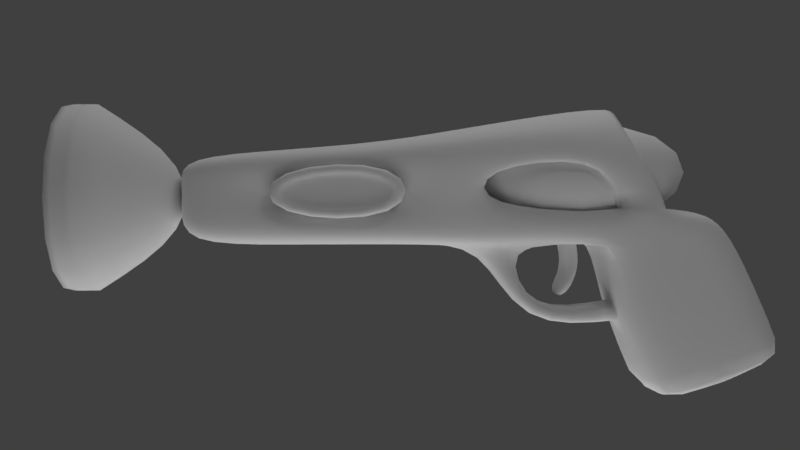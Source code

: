 # Source: Guns.blend  (saved by Blender 2.77.0; exported with 4.5.12 LTS)
import bpy
from mathutils import Matrix  # noqa: F401  (used for matrix-valued properties, if any)

bpy.ops.wm.read_factory_settings(use_empty=True)
scene = bpy.context.scene
scene.name = 'Scene'

# ---- collections
col_collection_1 = bpy.data.collections.new('Collection 1'); scene.collection.children.link(col_collection_1)

# ---- materials (node trees are filled in below, after node groups)
mat_material_001 = bpy.data.materials.new('Material.001')
mat_material_001.alpha_threshold = 0.0
mat_material_001.roughness = 0.5
mat_normalcheck = bpy.data.materials.new('NormalCheck')
mat_normalcheck.alpha_threshold = 0.0
mat_normalcheck.roughness = 0.5
mat_material = bpy.data.materials.new('Material')
mat_material.alpha_threshold = 0.0
mat_material.roughness = 0.5
mat_material.line_color = (0.0, 0.0, 0.0, 1.0)

# ---- material node trees
mat_material_001.use_nodes = True; mat_material_001.node_tree.nodes.clear()
_N = mat_material_001.node_tree.nodes; _L = mat_material_001.node_tree.links
n0 = _N.new('ShaderNodeOutputMaterial'); n0.name = 'Material Output'; n0.location = (300, 300)
n1 = _N.new('ShaderNodeEmission'); n1.name = 'Emission'; n1.location = (10, 300)
n1.inputs[0].default_value = (0.8, 0.8, 0.8, 1.0)
_L.new(n1.outputs[0], n0.inputs[0])
n0.is_active_output = True
mat_normalcheck.use_nodes = True; mat_normalcheck.node_tree.nodes.clear()
_N = mat_normalcheck.node_tree.nodes; _L = mat_normalcheck.node_tree.links
n0 = _N.new('ShaderNodeOutputMaterial'); n0.name = 'Material Output'; n0.location = (688, 325)
n1 = _N.new('ShaderNodeMixShader'); n1.name = 'Mix Shader'; n1.location = (391, 343)
n2 = _N.new('ShaderNodeBsdfDiffuse'); n2.name = 'Diffuse BSDF'; n2.location = (-282, 316)
n3 = _N.new('ShaderNodeBsdfDiffuse'); n3.name = 'Diffuse BSDF.001'; n3.location = (-290, 169)
n3.inputs[0].default_value = (0.8, 0.0, 0.001674, 1.0)
n4 = _N.new('ShaderNodeNewGeometry'); n4.name = 'Geometry'; n4.location = (11, 552)
_L.new(n2.outputs[0], n1.inputs[1])
_L.new(n1.outputs[0], n0.inputs[0])
_L.new(n3.outputs[0], n1.inputs[2])
_L.new(n4.outputs[6], n1.inputs[0])
n0.is_active_output = True

# ---- world
world_world = bpy.data.worlds.new('World'); scene.world = world_world
world_world.color = (0.05088, 0.05088, 0.05088)
world_world.use_sun_shadow = False
world_world.sun_shadow_jitter_overblur = 0.0
world_world.cycles.sampling_method = 'MANUAL'

# ---- cameras
cam_camera = bpy.data.cameras.new('Camera')
cam_camera.clip_end = 100.0
cam_camera.lens = 35.0
cam_camera.sensor_width = 32.0
cam_camera.sensor_height = 18.0
cam_camera.ortho_scale = 7.314
cam_camera.dof.focus_distance = 0.0

# ---- lights
light_lamp = bpy.data.lights.new('Lamp', 'POINT')
light_lamp.transmission_factor = 0.0
light_lamp.cutoff_distance = 30.0
light_lamp.energy = 100.0
light_lamp.shadow_buffer_clip_start = 1.001
light_lamp.shadow_soft_size = 0.1
light_lamp.shadow_maximum_resolution = 0.006
light_lamp.use_absolute_resolution = True

# ---- meshes
me_plane_001 = bpy.data.meshes.new('Plane.001')
me_plane_001.from_pydata([(-9.4, -9.4, 0.0), (9.4, -9.4, 0.0), (-9.4, 9.4, 0.0), (9.4, 9.4, 0.0)], [], [(0, 1, 3, 2)])
me_plane_001.materials.append(mat_material_001)
me_plane_001.use_remesh_preserve_volume = False
me_plane_001.use_remesh_preserve_attributes = False
me_plane_001.use_mirror_vertex_groups = False
me_plane_001.update()
me_cube_003 = bpy.data.meshes.new('Cube.003')
me_cube_003.from_pydata([(0.4515, 0.2814, 1.448), (0.5037, 0.611, 1.463), (0.4515, 0.2923, 2.466), (0.4776, 0.5711, 2.473), (0.0, 0.2814, 1.448), (0.0, 0.611, 1.463), (0.0, 0.2923, 2.466), (0.0, 0.5711, 2.473), (0.4435, 0.1475, 1.239), (0.5169, 0.7573, 1.26), (0.4435, 0.1675, 2.671), (0.4802, 0.6836, 2.681), (0.5926, 0.2529, 1.408), (0.6428, 0.6457, 1.421), (0.5938, 0.2682, 2.508), (0.6134, 0.5891, 2.514), (0.6619, 0.7573, 1.26), (0.5885, 0.1475, 1.239), (0.5885, 0.1675, 2.671), (0.6252, 0.6836, 2.681), (0.5777, 0.6457, 1.421), (0.5275, 0.2529, 1.408), (0.5287, 0.2682, 2.508), (0.5483, 0.5891, 2.514)], [], [(1, 0, 4, 5), (1, 5, 7, 3), (2, 6, 4, 0), (3, 7, 6, 2), (1, 9, 8, 0), (2, 10, 11, 3), (0, 8, 10, 2), (3, 11, 9, 1), (11, 19, 16, 9), (9, 16, 17, 8), (10, 18, 19, 11), (8, 17, 18, 10), (14, 22, 23, 15), (12, 17, 16, 13), (14, 18, 17, 12), (13, 16, 19, 15), (15, 19, 18, 14), (21, 20, 23, 22), (12, 21, 22, 14), (15, 23, 20, 13), (13, 20, 21, 12)])
me_cube_003.polygons.foreach_set('use_smooth', [True] * 21)
me_cube_003.materials.append(mat_normalcheck)
me_cube_003.use_remesh_preserve_volume = False
me_cube_003.use_remesh_preserve_attributes = False
me_cube_003.use_mirror_vertex_groups = False
me_cube_003.update()
me_plane = bpy.data.meshes.new('Plane')
me_plane.from_pydata([(-9.4, -9.4, 0.0), (9.4, -9.4, 0.0), (-9.4, 9.4, 0.0), (9.4, 9.4, 0.0)], [], [(0, 1, 3, 2)])
me_plane.materials.append(mat_material_001)
me_plane.use_remesh_preserve_volume = False
me_plane.use_remesh_preserve_attributes = False
me_plane.use_mirror_vertex_groups = False
me_plane.update()
me_cube_002 = bpy.data.meshes.new('Cube.002')
me_cube_002.from_pydata([(-0.8594, -0.825, -0.8594), (-0.8594, -0.825, 0.8594), (-0.3632, 0.08305, -0.3632), (-0.3632, 0.08305, 0.3632), (0.8594, -0.825, -0.8594), (0.8594, -0.825, 0.8594), (0.3632, 0.08305, -0.3632), (0.3632, 0.08305, 0.3632), (-1.0, -0.825, -1.0), (-1.0, -0.825, 1.0), (1.0, -0.825, 1.0), (1.0, -0.825, -1.0), (-0.289, -0.1022, -0.289), (-0.289, -0.1022, 0.289), (0.289, -0.1022, 0.289), (0.289, -0.1022, -0.289), (-1.0, -1.064, -1.0), (-1.0, -1.064, 1.0), (1.0, -1.064, 1.0), (1.0, -1.064, -1.0), (-0.8594, -1.064, -0.8594), (-0.8594, -1.064, 0.8594), (0.8594, -1.064, 0.8594), (0.8594, -1.064, -0.8594)], [], [(8, 9, 3, 2), (2, 3, 7, 6), (6, 7, 10, 11), (5, 1, 13, 14), (2, 6, 11, 8), (7, 3, 9, 10), (11, 10, 18, 19), (10, 9, 17, 18), (5, 4, 23, 22), (1, 5, 22, 21), (15, 14, 13, 12), (4, 5, 14, 15), (0, 4, 15, 12), (1, 0, 12, 13), (20, 21, 17, 16), (22, 23, 19, 18), (23, 20, 16, 19), (21, 22, 18, 17), (4, 0, 20, 23), (0, 1, 21, 20), (9, 8, 16, 17), (8, 11, 19, 16)])
me_cube_002.polygons.foreach_set('use_smooth', [True] * 22)
_k = {(8, 9): 1.0, (10, 11): 1.0, (8, 11): 1.0, (9, 10): 1.0, (0, 1): 1.0, (4, 5): 1.0, (0, 4): 1.0, (1, 5): 1.0, (12, 13): 1.0, (14, 15): 1.0, (12, 15): 1.0, (13, 14): 1.0, (16, 17): 1.0, (18, 19): 1.0, (16, 19): 1.0, (17, 18): 1.0, (20, 21): 1.0, (22, 23): 1.0, (20, 23): 1.0, (21, 22): 1.0}
me_cube_002.attributes.new('crease_edge', 'FLOAT', 'EDGE').data.foreach_set('value', [_k.get((min(e.vertices), max(e.vertices)), 0.0) for e in me_cube_002.edges])
me_cube_002.use_remesh_preserve_volume = False
me_cube_002.use_remesh_preserve_attributes = False
me_cube_002.use_mirror_vertex_groups = False
me_cube_002.update()
me_cube_001 = bpy.data.meshes.new('Cube.001')
me_cube_001.from_pydata([(0.503, -1.671, -1.162), (0.503, -1.18, -2.513), (0.503, -0.0798, -0.656), (0.503, 0.02071, -1.944), (0.503, -0.4682, -2.201), (0.503, -0.714, -0.8066), (0.503, -0.0798, 3.484), (0.503, 0.7727, 3.484), (0.6052, 1.021, 0.5663), (0.503, -0.0798, 0.4083), (0.2117, -0.9443, 0.1303), (0.2402, -0.0798, 0.5065), (0.2117, -0.804, 0.04244), (0.1525, -0.8647, -0.8627), (0.1519, -0.6583, -0.7934), (0.5567, 0.264, -1.291), (0.503, 0.2431, -1.698), (0.503, 0.3031, 3.484), (0.503, 0.2795, 0.57), (0.503, -0.607, -1.467), (0.503, -1.434, -1.813), (0.503, -0.03514, -1.354), (0.0, -1.18, -2.513), (0.0, 0.02071, -1.944), (0.0, -0.4682, -2.201), (0.0, 0.2431, -1.698), (0.0, -0.9443, 0.1303), (0.0, -0.0798, 0.4929), (0.0, -0.804, 0.04244), (0.0, 0.2795, 0.5435), (0.0, -0.8647, -0.8627), (0.0, -0.6612, -0.8091), (0.0, -1.671, -1.162), (0.0, -0.0798, -0.656), (0.0, 0.7727, 3.484), (0.0, -0.0798, 3.484), (0.0, 1.138, 0.6111), (0.0, 0.3031, 3.484), (0.5681, 0.2795, -0.6686), (0.2117, -0.06508, -0.28), (0.2117, -0.03895, -0.4205), (0.0, -0.06508, -0.28), (0.0, -0.03895, -0.4205), (0.2117, -0.3502, -0.333), (0.2117, -0.3241, -0.4735), (0.0, -0.3502, -0.333), (0.0, -0.3241, -0.4735), (0.2117, -0.5685, -0.185), (0.2117, -0.6517, -0.3011), (0.0, -0.5685, -0.185), (0.0, -0.6517, -0.3011), (0.0, 0.2817, -1.291), (0.0, 0.2795, -0.6686), (0.5501, 0.9019, 1.447), (0.503, -0.0798, 1.448), (0.503, 0.2814, 1.448), (0.0, 0.9556, 1.467), (0.0, -0.0798, 1.461), (0.503, 0.5313, 3.484), (0.6163, 0.6711, 0.5888), (0.0, 0.5313, 3.484), (0.5552, 0.611, 1.463), (0.7181, 1.138, -0.6678), (0.0, 1.416, -0.8166), (0.7181, 0.7564, -0.5308), (0.5116, 1.084, -0.8017), (0.0, 1.281, -0.9274), (0.417, 0.376, -1.237), (0.0, 0.376, -1.291), (0.4697, 0.376, -0.7459), (0.0, 0.376, -0.8068), (0.5234, 0.6478, 0.66), (0.5572, 0.7991, -0.5137), (0.4003, 0.8799, 0.5094), (0.0, 0.8799, 0.5094), (0.3938, 0.2795, 0.5576), (0.0, 0.6478, 0.66), (0.2509, -0.0798, 0.3127), (0.0, -0.0798, 0.3361), (0.5266, 0.8373, 2.465), (0.503, 0.2923, 2.466), (0.0, 0.8642, 2.476), (0.0, -0.0798, 2.473), (0.503, -0.0798, 2.466), (0.5291, 0.5711, 2.473), (0.0, 0.2814, 1.448), (0.0, 0.611, 1.463), (0.0, 0.2923, 2.466), (0.0, 0.5711, 2.473), (0.1507, -0.0798, -0.656)], [], [(84, 79, 7, 58), (4, 3, 21, 19), (24, 23, 3, 4), (22, 24, 4, 1), (1, 4, 19, 20), (82, 83, 6, 35), (33, 77, 78), (26, 10, 11, 27), (52, 29, 75), (10, 13, 14, 12), (26, 30, 13, 10), (3, 16, 15, 21), (23, 25, 16, 3), (83, 80, 17, 6), (19, 21, 2, 5), (20, 19, 5, 0), (12, 14, 31, 28), (6, 17, 37, 35), (79, 81, 34, 7), (58, 7, 34, 60), (0, 5, 13, 32), (5, 2, 89, 14), (38, 18, 9, 2), (21, 15, 38, 2), (44, 43, 47, 48), (42, 40, 44, 46), (40, 39, 43, 44), (39, 41, 45, 43), (47, 49, 50, 48), (43, 45, 49, 47), (46, 44, 48, 50), (38, 15, 51, 52), (15, 16, 25, 51), (8, 36, 56, 53), (9, 18, 55, 54), (27, 11, 57), (59, 8, 53, 61), (18, 59, 61, 55), (17, 58, 60, 37), (80, 84, 58, 17), (8, 59, 64, 62), (8, 62, 63, 36), (62, 64, 38, 15), (62, 65, 66, 63), (15, 51, 68, 67), (15, 67, 65, 62), (67, 68, 70, 69), (64, 72, 69, 38), (70, 52, 38, 69), (64, 59, 71, 72), (72, 65, 67, 69), (72, 71, 73, 65), (65, 73, 74, 66), (52, 75, 18, 38), (18, 75, 71, 59), (73, 71, 76, 74), (29, 76, 71, 75), (11, 10, 12, 77), (12, 28, 78, 77), (61, 86, 85, 55), (53, 56, 81, 79), (54, 55, 80, 83), (57, 54, 83, 82), (61, 53, 79, 84), (61, 84, 88, 86), (80, 55, 85, 87), (84, 80, 87, 88), (13, 14, 31, 30), (32, 22, 1, 20, 0), (32, 13, 30), (14, 13, 5), (31, 14, 89, 33), (57, 11, 9, 54), (11, 77, 9), (9, 77, 33, 89, 2)])
me_cube_001.polygons.foreach_set('use_smooth', [True] * 75)
_k = {(1, 20): 0.36078, (0, 20): 0.36078, (33, 89): 1.0, (2, 89): 1.0, (1, 22): 0.36078, (0, 32): 0.36078}
me_cube_001.attributes.new('crease_edge', 'FLOAT', 'EDGE').data.foreach_set('value', [_k.get((min(e.vertices), max(e.vertices)), 0.0) for e in me_cube_001.edges])
me_cube_001.materials.append(mat_normalcheck)
me_cube_001.use_remesh_preserve_volume = False
me_cube_001.use_remesh_preserve_attributes = False
me_cube_001.use_mirror_vertex_groups = False
me_cube_001.update()
me_cube = bpy.data.meshes.new('Cube')
me_cube.from_pydata([(-0.7024, 0.6186, -1.357), (-0.7024, -0.6186, -1.357), (-0.7024, -0.6186, 1.357), (-0.7024, 0.6186, 1.357), (0.7024, 0.6186, -1.357), (0.7024, -0.6186, -1.357), (0.7024, -0.6186, 1.357), (0.7024, 0.6186, 1.357), (-0.6322, 0.5567, -1.222), (-0.6322, -0.5567, -1.222), (-0.6322, -0.5567, 1.222), (-0.6322, 0.5567, 1.222), (0.6322, 0.5567, -1.222), (0.6322, -0.5567, -1.222), (0.6322, -0.5567, 1.222), (0.6322, 0.5567, 1.222)], [], [(0, 1, 2, 3), (4, 7, 6, 5), (0, 4, 5, 1), (1, 5, 6, 2), (2, 6, 7, 3), (4, 0, 3, 7), (8, 9, 10, 11), (12, 15, 14, 13), (8, 12, 13, 9), (9, 13, 14, 10), (10, 14, 15, 11), (12, 8, 11, 15)])
me_cube.polygons.foreach_set('use_smooth', [True] * 12)
me_cube.materials.append(mat_material)
me_cube.use_remesh_preserve_volume = False
me_cube.use_remesh_preserve_attributes = False
me_cube.use_mirror_vertex_groups = False
me_cube.update()

# ---- objects
ob_plane_001 = bpy.data.objects.new('Plane.001', me_plane_001)
ob_cube_003 = bpy.data.objects.new('Cube.003', me_cube_003)
ob_plane = bpy.data.objects.new('Plane', me_plane)
ob_cube_002 = bpy.data.objects.new('Cube.002', me_cube_002)
ob_cube_001 = bpy.data.objects.new('Cube.001', me_cube_001)
ob_cube = bpy.data.objects.new('Cube', me_cube)
ob_lamp = bpy.data.objects.new('Lamp', light_lamp)
ob_camera = bpy.data.objects.new('Camera', cam_camera)

# ---- transforms, parenting, visibility, modifiers, constraints
ob_plane_001.location = (0.0, 0.0, 16.31)
ob_plane_001.lineart.crease_threshold = 0.0
ob_cube_003.location = (0.0, 0.0, 0.0)
ob_cube_003.rotation_euler = (1.571, -2.132e-14, 1.344e-07)
ob_cube_003.show_axis = True
ob_cube_003.lineart.crease_threshold = 0.0
_m = ob_cube_003.modifiers.new('Subsurf', 'SUBSURF')
_m.uv_smooth = 'PRESERVE_CORNERS'
_m.quality = 2
_m.levels = 2
_m.show_only_control_edges = False
_m = ob_cube_003.modifiers.new('Mirror', 'MIRROR')
_m.use_clip = True
_m.merge_threshold = 0.1443
ob_plane.location = (0.0, 0.0, -7.142)
ob_plane.lineart.crease_threshold = 0.0
ob_cube_002.location = (4.768e-07, -3.484, 0.3818)
ob_cube_002.lineart.crease_threshold = 0.0
_m = ob_cube_002.modifiers.new('Subsurf', 'SUBSURF')
_m.uv_smooth = 'PRESERVE_CORNERS'
_m.quality = 2
_m.levels = 2
_m.show_only_control_edges = False
ob_cube_001.location = (0.0, 0.0, 0.0)
ob_cube_001.rotation_euler = (1.571, -2.132e-14, 1.344e-07)
ob_cube_001.show_axis = True
ob_cube_001.lineart.crease_threshold = 0.0
_m = ob_cube_001.modifiers.new('Mirror', 'MIRROR')
_m.use_clip = True
_m.merge_threshold = 0.1443
_m = ob_cube_001.modifiers.new('Subsurf', 'SUBSURF')
_m.uv_smooth = 'PRESERVE_CORNERS'
_m.quality = 2
_m.levels = 2
_m.show_only_control_edges = False
ob_cube.location = (3.625e-09, 0.416, 0.6344)
ob_cube.rotation_euler = (1.571, 2.22e-16, 2.22e-16)
ob_cube.lock_rotations_4d = False
ob_cube.empty_display_type = 'ARROWS'
ob_cube.show_axis = True
ob_cube.lineart.crease_threshold = 0.0
_m = ob_cube.modifiers.new('Subsurf', 'SUBSURF')
_m.uv_smooth = 'PRESERVE_CORNERS'
_m.quality = 2
_m.levels = 3
_m.show_only_control_edges = False
ob_lamp.location = (4.076, 1.005, 5.904)
ob_lamp.rotation_euler = (0.6503, 0.05522, 1.866)
ob_lamp.lock_rotations_4d = False
ob_lamp.empty_display_type = 'ARROWS'
ob_lamp.color = (0.0, 0.0, 0.0, 0.0)
ob_lamp.lineart.crease_threshold = 0.0
ob_camera.location = (8.786, -1.849, 0.3437)
ob_camera.rotation_euler = (1.544, -5.596e-05, 1.513)
ob_camera.lock_rotations_4d = False
ob_camera.empty_display_type = 'ARROWS'
ob_camera.color = (0.0, 0.0, 0.0, 0.0)
ob_camera.display_type = 'WIRE'
ob_camera.lineart.crease_threshold = 0.0

# ---- collection membership
col_collection_1.objects.link(ob_plane_001)
col_collection_1.objects.link(ob_cube_003)
col_collection_1.objects.link(ob_plane)
col_collection_1.objects.link(ob_cube_002)
col_collection_1.objects.link(ob_cube_001)
col_collection_1.objects.link(ob_cube)
col_collection_1.objects.link(ob_lamp)
col_collection_1.objects.link(ob_camera)

# ---- scene / render settings (as saved in the file)
scene.camera = ob_camera
scene.frame_start = 1; scene.frame_end = 250; scene.frame_set(1)
scene.render.engine = 'CYCLES'
scene.render.resolution_percentage = 50
scene.render.dither_intensity = 0.0
scene.render.film_transparent = True
scene.cycles.use_denoising = False
scene.cycles.samples = 200
scene.cycles.sampling_pattern = 'TABULATED_SOBOL'
scene.cycles.light_sampling_threshold = 0.0
scene.cycles.use_adaptive_sampling = False
scene.cycles.use_light_tree = False
scene.cycles.blur_glossy = 0.0
scene.cycles.sample_clamp_indirect = 0.0
scene.view_settings.view_transform = 'Standard'
bpy.context.view_layer.update()
